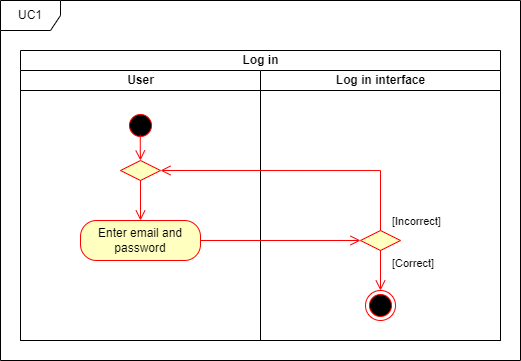

The diagram above was exported from draw.io. Its source (the exported page's mxGraphModel, read from the mxfile embedded in the PNG):
<mxGraphModel dx="2135" dy="2843" grid="1" gridSize="10" guides="1" tooltips="1" connect="1" arrows="1" fold="1" page="1" pageScale="1" pageWidth="850" pageHeight="1100" math="0" shadow="0">
  <root>
    <mxCell id="0" />
    <mxCell id="1" parent="0" />
    <mxCell id="2" value="Log in" style="swimlane;childLayout=stackLayout;resizeParent=1;resizeParentMax=0;startSize=20;html=1;" vertex="1" parent="1">
      <mxGeometry x="-785" y="-2070" width="480" height="290" as="geometry" />
    </mxCell>
    <mxCell id="3" value="User" style="swimlane;startSize=20;html=1;" vertex="1" parent="2">
      <mxGeometry y="20" width="240" height="270" as="geometry" />
    </mxCell>
    <mxCell id="4" value="" style="ellipse;html=1;shape=startState;fillColor=#000000;strokeColor=#ff0000;" vertex="1" parent="3">
      <mxGeometry x="104.99999999999955" y="40" width="30" height="30" as="geometry" />
    </mxCell>
    <mxCell id="5" value="" style="edgeStyle=orthogonalEdgeStyle;html=1;verticalAlign=bottom;endArrow=open;endSize=8;strokeColor=#ff0000;rounded=0;exitX=0.492;exitY=0.81;exitDx=0;exitDy=0;exitPerimeter=0;entryX=0.5;entryY=0;entryDx=0;entryDy=0;" edge="1" parent="3" source="4" target="7">
      <mxGeometry relative="1" as="geometry">
        <mxPoint x="120" y="80" as="targetPoint" />
        <mxPoint x="120" y="70" as="sourcePoint" />
        <Array as="points" />
      </mxGeometry>
    </mxCell>
    <mxCell id="6" value="Enter email and password" style="rounded=1;whiteSpace=wrap;html=1;arcSize=40;fontColor=#000000;fillColor=#ffffc0;strokeColor=#ff0000;" vertex="1" parent="3">
      <mxGeometry x="60" y="150" width="120" height="40" as="geometry" />
    </mxCell>
    <mxCell id="7" value="" style="rhombus;whiteSpace=wrap;html=1;fontColor=#000000;fillColor=#ffffc0;strokeColor=#ff0000;" vertex="1" parent="3">
      <mxGeometry x="100" y="90" width="40" height="20" as="geometry" />
    </mxCell>
    <mxCell id="8" value="" style="edgeStyle=orthogonalEdgeStyle;html=1;verticalAlign=bottom;endArrow=open;endSize=8;strokeColor=#ff0000;rounded=0;exitX=0.5;exitY=1;exitDx=0;exitDy=0;entryX=0.5;entryY=0;entryDx=0;entryDy=0;" edge="1" parent="3" source="7" target="6">
      <mxGeometry relative="1" as="geometry">
        <mxPoint x="120" y="140" as="targetPoint" />
        <mxPoint x="120" y="127" as="sourcePoint" />
        <Array as="points" />
      </mxGeometry>
    </mxCell>
    <mxCell id="9" value="Log in interface" style="swimlane;startSize=20;html=1;" vertex="1" parent="2">
      <mxGeometry x="240" y="20" width="240" height="270" as="geometry" />
    </mxCell>
    <mxCell id="10" value="" style="ellipse;html=1;shape=endState;fillColor=#000000;strokeColor=#ff0000;" vertex="1" parent="9">
      <mxGeometry x="104.99999999999955" y="220" width="30" height="30" as="geometry" />
    </mxCell>
    <mxCell id="11" value="" style="rhombus;whiteSpace=wrap;html=1;fontColor=#000000;fillColor=#ffffc0;strokeColor=#ff0000;" vertex="1" parent="9">
      <mxGeometry x="100" y="160" width="40" height="20" as="geometry" />
    </mxCell>
    <mxCell id="12" value="[Correct]" style="edgeStyle=orthogonalEdgeStyle;html=1;align=left;verticalAlign=top;endArrow=open;endSize=8;strokeColor=#ff0000;rounded=0;entryX=0.5;entryY=0;entryDx=0;entryDy=0;" edge="1" parent="9" source="11" target="10">
      <mxGeometry x="-1" y="10" relative="1" as="geometry">
        <mxPoint x="120" y="220" as="targetPoint" />
        <Array as="points" />
        <mxPoint as="offset" />
      </mxGeometry>
    </mxCell>
    <mxCell id="13" value="" style="edgeStyle=orthogonalEdgeStyle;html=1;verticalAlign=bottom;endArrow=open;endSize=8;strokeColor=#ff0000;rounded=0;entryX=0;entryY=0.5;entryDx=0;entryDy=0;exitX=1;exitY=0.5;exitDx=0;exitDy=0;" edge="1" parent="2" source="6" target="11">
      <mxGeometry relative="1" as="geometry">
        <mxPoint x="110" y="240" as="targetPoint" />
        <mxPoint x="110" y="180" as="sourcePoint" />
      </mxGeometry>
    </mxCell>
    <mxCell id="14" value="[Incorrect]" style="edgeStyle=orthogonalEdgeStyle;html=1;align=left;verticalAlign=bottom;endArrow=open;endSize=8;strokeColor=#ff0000;rounded=0;exitX=0.5;exitY=0;exitDx=0;exitDy=0;entryX=1;entryY=0.5;entryDx=0;entryDy=0;" edge="1" parent="2" source="11" target="7">
      <mxGeometry x="-1" y="-10" relative="1" as="geometry">
        <mxPoint x="140" y="90" as="targetPoint" />
        <mxPoint as="offset" />
        <Array as="points">
          <mxPoint x="360" y="120" />
        </Array>
      </mxGeometry>
    </mxCell>
    <mxCell id="15" value="UC1" style="shape=umlFrame;whiteSpace=wrap;html=1;pointerEvents=0;" vertex="1" parent="1">
      <mxGeometry x="-805" y="-2120" width="520" height="360" as="geometry" />
    </mxCell>
  </root>
</mxGraphModel>